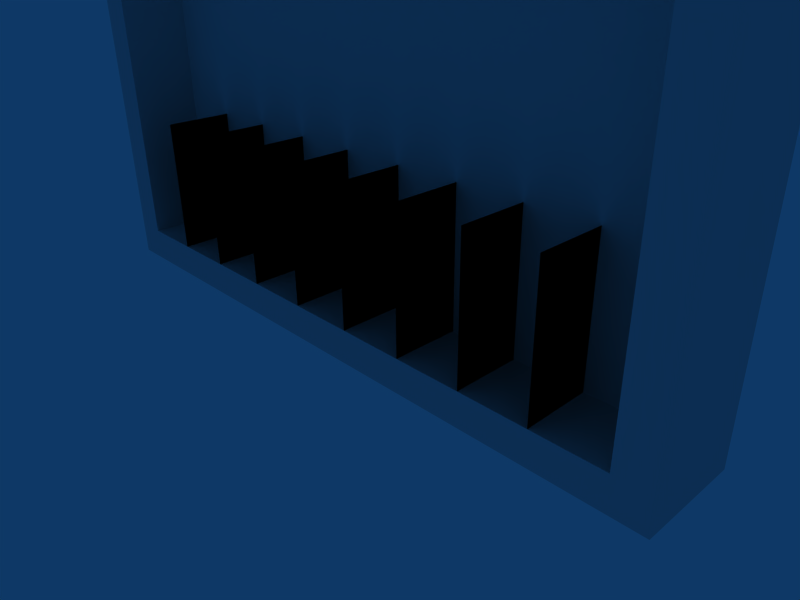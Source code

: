 # Source: machine.blend  (saved by Blender 2.49.2; exported with 4.5.12 LTS)
import bpy
from mathutils import Matrix  # noqa: F401  (used for matrix-valued properties, if any)

bpy.ops.wm.read_factory_settings(use_empty=True)
scene = bpy.context.scene
scene.name = 'Scene'

# ---- collections
col_collection_1 = bpy.data.collections.new('Collection 1'); scene.collection.children.link(col_collection_1)

# ---- world
world_world = bpy.data.worlds.new('World'); scene.world = world_world
world_world.color = (0.05656, 0.2208, 0.4)
world_world.use_sun_shadow = False
world_world.sun_shadow_jitter_overblur = 0.0
world_world.cycles.sampling_method = 'MANUAL'
world_world.cycles.sample_map_resolution = 256

# ---- cameras
cam_camera = bpy.data.cameras.new('Camera')
cam_camera.passepartout_alpha = 0.2
cam_camera.clip_end = 100.0
cam_camera.lens = 35.0
cam_camera.ortho_scale = 7.314
cam_camera.show_passepartout = False
cam_camera.show_safe_areas = True
cam_camera.dof.focus_distance = 0.0
cam_camera.dof.aperture_fstop = 128.0

# ---- lights
light_spot = bpy.data.lights.new('Spot', 'POINT')
light_spot.transmission_factor = 0.0
light_spot.cutoff_distance = 30.0
light_spot.energy = 100.0
light_spot.shadow_buffer_clip_start = 1.001
light_spot.shadow_soft_size = 1.0
light_spot.shadow_maximum_resolution = 0.006
light_spot.use_absolute_resolution = True
light_spot.cycles.use_multiple_importance_sampling = False

# ---- meshes
me_plane_004 = bpy.data.meshes.new('Plane.004')
me_plane_004.from_pydata([(-7.5, 0.5, 2.0), (-7.5, -0.5, 2.0), (-7.5, -0.5, 0.0), (-7.5, 0.5, 0.0), (-6.5, 0.5, 2.0), (-6.5, -0.5, 2.0), (-6.5, -0.5, 0.0), (-6.5, 0.5, 0.0), (-5.5, 0.5, 2.0), (-5.5, -0.5, 2.0), (-5.5, -0.5, 0.0), (-5.5, 0.5, 0.0), (-0.5, 0.5, 2.0), (-0.5, -0.5, 2.0), (-0.5, -0.5, 0.0), (-0.5, 0.5, 0.0), (-1.5, 0.5, 2.0), (-1.5, -0.5, 2.0), (-1.5, -0.5, 0.0), (-1.5, 0.5, 0.0), (-2.5, 0.5, 2.0), (-2.5, -0.5, 2.0), (-2.5, -0.5, 0.0), (-2.5, 0.5, 0.0), (-3.5, 0.5, 2.0), (-3.5, -0.5, 2.0), (-3.5, -0.5, 0.0), (-3.5, 0.5, 0.0), (-4.5, 0.5, 2.0), (-4.5, -0.5, 2.0), (-4.5, -0.5, 0.0), (-4.5, 0.5, 0.0), (-7.5, 0.5, 2.0), (-7.5, -0.5, 2.0), (-7.5, -0.5, 0.0), (-7.5, 0.5, 0.0), (-6.5, 0.5, 2.0), (-6.5, -0.5, 2.0), (-6.5, -0.5, 0.0), (-6.5, 0.5, 0.0), (-5.5, 0.5, 2.0), (-5.5, -0.5, 2.0), (-5.5, -0.5, 0.0), (-5.5, 0.5, 0.0), (-0.5, 0.5, 2.0), (-0.5, -0.5, 2.0), (-0.5, -0.5, 0.0), (-0.5, 0.5, 0.0), (-1.5, 0.5, 2.0), (-1.5, -0.5, 2.0), (-1.5, -0.5, 0.0), (-1.5, 0.5, 0.0), (-2.5, 0.5, 2.0), (-2.5, -0.5, 2.0), (-2.5, -0.5, 0.0), (-2.5, 0.5, 0.0), (-3.5, 0.5, 2.0), (-3.5, -0.5, 2.0), (-3.5, -0.5, 0.0), (-3.5, 0.5, 0.0), (-4.5, 0.5, 2.0), (-4.5, -0.5, 2.0), (-4.5, -0.5, 0.0), (-4.5, 0.5, 0.0)], [], [(0, 1, 2, 3), (4, 5, 6, 7), (8, 9, 10, 11), (12, 13, 14, 15), (16, 17, 18, 19), (20, 21, 22, 23), (24, 25, 26, 27), (28, 29, 30, 31), (32, 35, 34, 33), (36, 39, 38, 37), (40, 43, 42, 41), (44, 47, 46, 45), (48, 51, 50, 49), (52, 55, 54, 53), (56, 59, 58, 57), (60, 63, 62, 61)])
me_plane_004.use_remesh_preserve_volume = False
me_plane_004.use_remesh_preserve_attributes = False
me_plane_004.use_mirror_vertex_groups = False
me_plane_004.update()
me_cube_010 = bpy.data.meshes.new('Cube.010')
me_cube_010.from_pydata([(-4.5, 0.5, -1.0), (-4.5, 0.5, 5.0), (-5.0, 0.5, -1.5), (-5.0, -1.0, -1.5), (-5.0, -1.0, 5.5), (-5.0, 0.5, 5.5), (0.5, 0.5, -1.5), (0.5, -1.0, -1.5), (5.0, 0.5, 5.5), (5.0, -1.0, 5.5), (1.0, 0.5, 5.5), (1.0, -1.0, 5.5), (0.5, 0.5, 5.0), (5.0, 0.5, -1.5), (5.0, -1.0, -1.5), (4.5, 0.5, 5.0), (0.5, 0.5, -1.0), (4.5, 0.5, -1.0), (-0.5, 0.5, -1.5), (-0.5, 0.5, -1.0), (-0.5, -1.0, -1.5), (-1.0, 0.5, 5.5), (-1.0, -1.0, 5.5), (-0.5, 0.5, 5.0), (1.0, 0.5, 7.5), (1.0, -1.0, 7.5), (-1.0, 0.5, 7.5), (-1.0, -1.0, 7.5), (0.5, -2.384e-07, 7.5), (0.5, -1.0, 7.5), (-0.5, -2.384e-07, 7.5), (-0.5, -1.0, 7.5), (0.5, -2.384e-07, 5.0), (0.5, -1.0, 5.0), (-0.5, -2.384e-07, 5.0), (-0.5, -1.0, 5.0), (4.5, -2.384e-07, 5.0), (4.5, -1.0, 5.0), (-4.5, -2.384e-07, 5.0), (-4.5, -1.0, 5.0), (4.5, -2.384e-07, -1.0), (4.5, -1.0, -1.0), (-4.5, -2.384e-07, -1.0), (-4.5, -1.0, -1.0), (0.5, -2.384e-07, -1.0), (0.5, -1.0, -1.0), (-0.5, -2.384e-07, -1.0), (-0.5, -1.0, -1.0)], [], [(0, 1, 23, 19), (1, 0, 2, 5), (43, 39, 4, 3), (3, 4, 5, 2), (23, 1, 5, 21), (39, 35, 22, 4), (21, 5, 4, 22), (0, 19, 18, 2), (47, 43, 3, 20), (18, 20, 3, 2), (13, 14, 7, 6), (41, 45, 7, 14), (16, 17, 13, 6), (13, 8, 9, 14), (37, 41, 14, 9), (17, 15, 8, 13), (8, 10, 11, 9), (33, 37, 9, 11), (15, 12, 10, 8), (15, 17, 16, 12), (16, 6, 18, 19), (6, 7, 20, 18), (10, 12, 23, 21), (7, 45, 47, 20), (12, 16, 19, 23), (11, 10, 24, 25), (10, 21, 26, 24), (21, 22, 27, 26), (25, 24, 28, 29), (24, 26, 30, 28), (26, 27, 31, 30), (22, 35, 31, 27), (33, 11, 25, 29), (29, 28, 32, 33), (28, 30, 34, 32), (30, 31, 35, 34), (33, 32, 36, 37), (32, 34, 38, 36), (34, 35, 39, 38), (37, 36, 40, 41), (38, 39, 43, 42), (41, 40, 44, 45), (42, 43, 47, 46), (45, 44, 46, 47), (34, 38, 42, 46), (32, 34, 46, 44), (32, 44, 40, 36)])
me_cube_010.use_remesh_preserve_volume = False
me_cube_010.use_remesh_preserve_attributes = False
me_cube_010.use_mirror_vertex_groups = False
me_cube_010.update()

# ---- objects
ob_plane_004 = bpy.data.objects.new('Plane.004', me_plane_004)
ob_cube_009 = bpy.data.objects.new('Cube.009', me_cube_010)
ob_lamp = bpy.data.objects.new('Lamp', light_spot)
ob_camera = bpy.data.objects.new('Camera', cam_camera)

# ---- transforms, parenting, visibility, modifiers, constraints
ob_plane_004.location = (4.0, -0.5, 0.5)
ob_plane_004.lock_rotations_4d = False
ob_plane_004.empty_display_type = 'ARROWS'
ob_plane_004.lineart.crease_threshold = 0.0
ob_cube_009.location = (0.0, 0.0, 1.5)
ob_cube_009.lock_rotations_4d = False
ob_cube_009.empty_display_type = 'ARROWS'
ob_cube_009.lineart.crease_threshold = 0.0
ob_lamp.location = (4.076, 1.005, 5.904)
ob_lamp.rotation_euler = (0.6503, 0.05522, 1.866)
ob_lamp.lock_rotations_4d = False
ob_lamp.empty_display_type = 'ARROWS'
ob_lamp.color = (0.0, 0.0, 0.0, 0.0)
ob_lamp.lineart.crease_threshold = 0.0
ob_camera.location = (7.481, -6.508, 5.344)
ob_camera.rotation_euler = (1.109, 0.01082, 0.8149)
ob_camera.lock_rotations_4d = False
ob_camera.empty_display_type = 'ARROWS'
ob_camera.color = (0.0, 0.0, 0.0, 0.0)
ob_camera.display_type = 'WIRE'
ob_camera.lineart.crease_threshold = 0.0

# ---- collection membership
col_collection_1.objects.link(ob_plane_004)
col_collection_1.objects.link(ob_cube_009)
col_collection_1.objects.link(ob_lamp)
col_collection_1.objects.link(ob_camera)

# ---- scene / render settings (as saved in the file)
scene.camera = ob_camera
scene.frame_start = 1; scene.frame_end = 250; scene.frame_set(3)
scene.render.engine = 'BLENDER_EEVEE_NEXT'
scene.render.image_settings.file_format = 'JPEG'
scene.render.image_settings.color_mode = 'RGB'
scene.render.image_settings.compression = 90
scene.render.resolution_x = 800
scene.render.resolution_y = 600
scene.render.pixel_aspect_x = 100.0
scene.render.pixel_aspect_y = 100.0
scene.render.fps = 25
scene.render.dither_intensity = 0.0
scene.render.use_compositing = False
scene.render.use_sequencer = False
scene.render.bake_margin = 2
scene.render.bake_bias = 0.0
scene.render.use_stamp_time = False
scene.render.use_stamp_date = False
scene.render.use_stamp_frame = False
scene.render.use_stamp_camera = False
scene.render.use_stamp_scene = False
scene.render.use_stamp_filename = False
scene.render.use_stamp_render_time = False
scene.render.stamp_font_size = 0
scene.cycles.use_denoising = False
scene.cycles.samples = 10
scene.cycles.sampling_pattern = 'TABULATED_SOBOL'
scene.cycles.light_sampling_threshold = 0.0
scene.cycles.use_adaptive_sampling = False
scene.cycles.use_light_tree = False
scene.cycles.blur_glossy = 0.0
scene.cycles.volume_bounces = 1
scene.cycles.pixel_filter_type = 'GAUSSIAN'
scene.cycles.sample_clamp_indirect = 0.0
scene.view_settings.view_transform = 'Raw'
bpy.context.view_layer.update()
